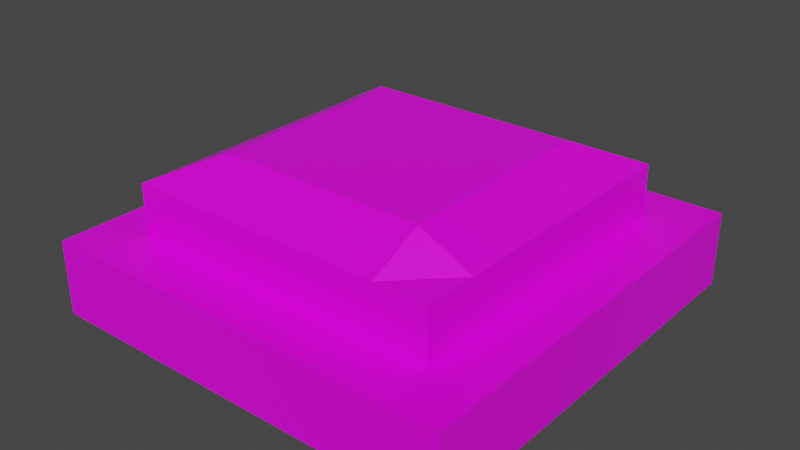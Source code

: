 # Source: arrowButton.blend  (saved by Blender 2.91.10; exported with 4.5.12 LTS)
import bpy
from mathutils import Matrix  # noqa: F401  (used for matrix-valued properties, if any)

bpy.ops.wm.read_factory_settings(use_empty=True)
scene = bpy.context.scene
scene.name = 'Scene'

# ---- collections
col_collection = bpy.data.collections.new('Collection'); scene.collection.children.link(col_collection)

# ---- images (referenced by path relative to the original .blend; pixels are not part of the script)
import os
ASSET_DIR = os.environ.get("B2B_ASSET_DIR", "")  # directory of the original .blend (textures are referenced by path, not embedded)
HERE = os.path.dirname(os.path.abspath(__file__))  # packed textures are extracted next to this script under _unpacked/

def load_image(name, relpath, width, height, colorspace="sRGB"):
    """Load a texture the original file referenced (path relative to the .blend, or extracted next to this script)."""
    p = next((c for c in (os.path.join(HERE, relpath), os.path.join(ASSET_DIR, relpath)) if relpath and os.path.exists(c)), "")
    if p:
        img = bpy.data.images.load(p, check_existing=True)
        img.name = name
    else:  # same state as the original file: an image datablock whose file is absent (Cycles renders it pink)
        img = bpy.data.images.new(name, width, height)
        img.source = "FILE"
        img.filepath = "//" + (relpath or name)
    img.colorspace_settings.name = colorspace
    return img
img_blackarrow_png = load_image('blackarrow.png', 'blackarrow.png', 1024, 1024, 'sRGB')

# ---- materials (node trees are filled in below, after node groups)
mat_material = bpy.data.materials.new('Material')
mat_material.alpha_threshold = 0.0
mat_material.use_transparent_shadow = False
mat_material.line_color = (0.0, 0.0, 0.0, 1.0)

# ---- material node trees
mat_material.use_nodes = True; mat_material.node_tree.nodes.clear()
_N = mat_material.node_tree.nodes; _L = mat_material.node_tree.links
n0 = _N.new('ShaderNodeOutputMaterial'); n0.name = 'Material Output'; n0.location = (300, 300)
n1 = _N.new('ShaderNodeBsdfPrincipled'); n1.name = 'Principled BSDF'; n1.location = (10, 300)
n1.distribution = 'GGX'
n1.subsurface_method = 'BURLEY'
n1.inputs[2].default_value = 0.4
n1.inputs[3].default_value = 1.45
n1.inputs[27].default_value = (0.0, 0.0, 0.0, 1.0)
n1.inputs[28].default_value = 1.0
n2 = _N.new('ShaderNodeTexImage'); n2.name = 'Image Texture'; n2.location = (-410, 157)
n2.image = img_blackarrow_png
_L.new(n1.outputs[0], n0.inputs[0])
_L.new(n2.outputs[0], n1.inputs[0])
n0.is_active_output = True

# ---- world
world_world = bpy.data.worlds.new('World'); scene.world = world_world
world_world.use_nodes = True; world_world.node_tree.nodes.clear()
_N = world_world.node_tree.nodes; _L = world_world.node_tree.links
n0 = _N.new('ShaderNodeOutputWorld'); n0.name = 'World Output'; n0.location = (300, 300)
n1 = _N.new('ShaderNodeBackground'); n1.name = 'Background'; n1.location = (10, 300)
n1.inputs[0].default_value = (0.05088, 0.05088, 0.05088, 1.0)
_L.new(n1.outputs[0], n0.inputs[0])
n0.is_active_output = True
world_world.color = (0.05088, 0.05088, 0.05088)
world_world.use_sun_shadow = False
world_world.sun_shadow_jitter_overblur = 0.0

# ---- meshes
me_cube = bpy.data.meshes.new('Cube')
me_cube.from_pydata([(1.0, 1.0, 1.0), (1.0, 1.0, -1.0), (1.0, -1.0, 1.0), (1.0, -1.0, -1.0), (-1.0, 1.0, 1.0), (-1.0, 1.0, -1.0), (-1.0, -1.0, 1.0), (-1.0, -1.0, -1.0), (-1.0, 0.0, -1.0), (1.0, 0.0, 1.0), (-1.0, 0.0, 1.0), (1.0, 0.0, -1.0), (0.0, 1.0, -1.0), (0.0, -1.0, 1.0), (0.0, -1.0, -1.0), (0.0, 1.0, 1.0), (0.0, 0.0, -1.0), (-1.0, 0.5, 1.0), (1.0, 0.5, -1.0), (-1.0, 0.5, -1.0), (1.0, 0.5, 1.0), (0.0, 0.5, 1.0), (0.0, 0.5, -1.0), (-1.0, -0.5, -1.0), (1.0, -0.5, 1.0), (-1.0, -0.5, 1.0), (1.0, -0.5, -1.0), (0.0, -0.5, -1.0), (-0.5, 1.0, -1.0), (-0.5, -1.0, 1.0), (-0.5, 0.0, -1.0), (-0.5, -1.0, -1.0), (-0.5, 1.0, 1.0), (-0.5, 0.5, -1.0), (-0.5, 0.5, 1.0), (-0.5, -0.5, -1.0), (0.5, -1.0, -1.0), (0.5, 1.0, 1.0), (0.5, 1.0, -1.0), (0.5, -1.0, 1.0), (0.5, 0.0, -1.0), (0.5, 0.5, 1.0), (0.5, 0.5, -1.0), (0.5, -0.5, -1.0), (-0.75, 1.0, -1.0), (-0.75, -1.0, 1.0), (-0.75, 0.0, -1.0), (-0.75, 0.5, -1.0), (-0.75, -0.5, -1.0), (-0.75, -1.0, -1.0), (-0.75, 1.0, 1.0), (-0.75, 0.0, 1.0), (-0.75, 0.5, 1.0), (-0.75, -0.5, 1.0), (-1.0, 0.75, 1.0), (1.0, 0.75, -1.0), (-1.0, 0.75, -1.0), (1.0, 0.75, 1.0), (0.0, 0.75, 1.0), (0.0, 0.75, -1.0), (-0.5, 0.75, 1.0), (-0.5, 0.75, -1.0), (0.5, 0.75, -1.0), (0.5, 0.75, 1.0), (-0.75, 0.75, -1.0), (-0.75, 0.75, 1.0), (0.75, -1.0, -1.0), (0.75, 1.0, 1.0), (0.75, 0.0, 1.0), (0.75, 0.5, 1.0), (0.75, -0.5, 1.0), (0.75, 1.0, -1.0), (0.75, -1.0, 1.0), (0.75, 0.0, -1.0), (0.75, 0.5, -1.0), (0.75, -0.5, -1.0), (0.75, 0.75, 1.0), (0.75, 0.75, -1.0), (-1.0, -0.75, -1.0), (1.0, -0.75, 1.0), (0.0, -0.75, -1.0), (0.0, -0.75, 1.0), (-1.0, -0.75, 1.0), (1.0, -0.75, -1.0), (-0.5, -0.75, -1.0), (-0.5, -0.75, 1.0), (0.5, -0.75, 1.0), (0.5, -0.75, -1.0), (-0.75, -0.75, -1.0), (-0.75, -0.75, 1.0), (0.75, -0.75, 1.0), (0.75, -0.75, -1.0), (-1.0, 0.5, -1.0), (1.0, 0.5, 1.0), (0.0, 0.5, 1.0), (0.0, 0.5, -1.0), (-0.5, 0.5, 1.0), (-0.5, 0.5, -1.0), (0.5, 0.5, -1.0), (0.5, 0.5, 1.0), (-0.75, 0.5, -1.0), (-0.75, 0.5, 1.0), (-1.0, 0.5, 1.0), (1.0, 0.5, -1.0), (0.75, 0.5, 1.0), (0.75, 0.5, -1.0), (-0.5, 0.0, 3.097), (0.0, 0.0, 3.097), (0.0, 0.5, 3.097), (-0.5, 0.5, 3.097), (0.0, -0.5, 3.097), (-0.5, -0.5, 3.097), (-0.75, 0.0, 2.408), (-0.75, 0.5, 2.408), (-0.75, -0.5, 2.408), (0.5, 0.0, 3.097), (0.5, 0.5, 3.097), (0.5, -0.5, 3.097), (-0.75, 0.75, 2.408), (-0.5, 0.75, 2.408), (0.0, 0.75, 2.408), (0.5, 0.75, 2.408), (0.75, 0.0, 2.408), (0.75, 0.5, 2.408), (0.75, -0.5, 2.408), (0.75, 0.75, 2.408), (0.0, -0.75, 2.408), (-0.5, -0.75, 2.408), (0.5, -0.75, 2.408), (-0.75, -0.75, 2.408), (0.75, -0.75, 2.408), (0.0, 0.5, 3.097), (-0.5, 0.5, 3.097), (0.5, 0.5, 3.097), (-0.75, 0.5, 2.408), (0.75, 0.5, 2.408)], [], [(89, 82, 6, 45), (49, 45, 6, 7), (56, 54, 4, 5), (91, 83, 3, 66), (83, 79, 2, 3), (71, 67, 0, 1), (18, 20, 9, 11), (74, 18, 11, 73), (23, 25, 10, 8), (52, 17, 10, 51), (90, 70, 124, 130), (33, 22, 16, 30), (28, 32, 15, 12), (84, 80, 14, 31), (36, 39, 13, 14), (86, 81, 13, 39), (97, 95, 22, 33), (99, 94, 21, 41), (101, 102, 17, 52), (105, 103, 18, 74), (103, 93, 20, 18), (8, 10, 17, 19), (86, 90, 130, 128), (30, 16, 27, 35), (78, 82, 25, 23), (11, 9, 24, 26), (73, 11, 26, 75), (51, 10, 25, 53), (53, 89, 129, 114), (46, 30, 35, 48), (94, 96, 34, 21), (100, 97, 33, 47), (88, 84, 31, 49), (44, 50, 32, 28), (47, 33, 30, 46), (104, 76, 125, 135), (14, 13, 29, 31), (81, 85, 29, 13), (16, 40, 43, 27), (63, 58, 120, 121), (95, 98, 42, 22), (104, 99, 41, 69), (90, 86, 39, 72), (66, 72, 39, 36), (34, 52, 113, 109), (22, 42, 40, 16), (12, 15, 37, 38), (80, 87, 36, 14), (19, 47, 46, 8), (5, 4, 50, 44), (78, 88, 49, 7), (92, 100, 47, 19), (8, 46, 48, 23), (99, 104, 135, 133), (96, 101, 52, 34), (94, 99, 133, 131), (31, 29, 45, 49), (85, 89, 45, 29), (32, 50, 65, 60), (5, 44, 64, 56), (67, 37, 63, 76), (12, 38, 62, 59), (44, 28, 61, 64), (15, 32, 60, 58), (1, 0, 57, 55), (71, 1, 55, 77), (50, 4, 54, 65), (37, 15, 58, 63), (28, 12, 59, 61), (92, 102, 54, 56), (38, 71, 77, 62), (0, 67, 76, 57), (20, 69, 68, 9), (3, 2, 72, 66), (79, 90, 72, 2), (93, 104, 69, 20), (9, 68, 70, 24), (40, 73, 75, 43), (98, 105, 74, 42), (42, 74, 73, 40), (38, 37, 67, 71), (87, 91, 66, 36), (43, 75, 91, 87), (24, 70, 90, 79), (21, 34, 109, 108), (23, 48, 88, 78), (27, 43, 87, 80), (70, 68, 122, 124), (69, 41, 116, 123), (48, 35, 84, 88), (7, 6, 82, 78), (89, 85, 127, 129), (35, 27, 80, 84), (26, 24, 79, 83), (75, 26, 83, 91), (53, 25, 82, 89), (62, 77, 105, 98), (57, 76, 104, 93), (19, 17, 102, 92), (60, 65, 118, 119), (56, 64, 100, 92), (76, 63, 121, 125), (59, 62, 98, 95), (64, 61, 97, 100), (52, 51, 112, 113), (55, 57, 93, 103), (77, 55, 103, 105), (65, 54, 102, 101), (81, 86, 128, 126), (61, 59, 95, 97), (116, 108, 107, 115), (115, 107, 110, 117), (107, 106, 111, 110), (108, 109, 106, 107), (122, 115, 117, 124), (123, 116, 115, 122), (106, 112, 114, 111), (109, 113, 112, 106), (111, 114, 129, 127), (124, 117, 128, 130), (110, 111, 127, 126), (117, 110, 126, 128), (119, 118, 134, 132), (125, 121, 133, 135), (120, 119, 132, 131), (121, 120, 131, 133), (68, 69, 123, 122), (85, 81, 126, 127), (96, 94, 131, 132), (58, 60, 119, 120), (51, 53, 114, 112), (41, 21, 108, 116), (65, 101, 134, 118), (101, 96, 132, 134)])
_uv = me_cube.uv_layers.new(name='UVMap')
_uv.uv.foreach_set('vector', [0.7796, 0.7188, 0.7845, 0.7188, 0.7845, 0.75, 0.7796, 0.75, 0.707, 0.9688, 0.7457, 0.9688, 0.7457, 1.0, 0.707, 1.0, 0.707, 0.2188, 0.7457, 0.2188, 0.7457, 0.25, 0.707, 0.25, 0.3438, 0.7188, 0.375, 0.7188, 0.375, 0.75, 0.3438, 0.75, 0.707, 0.7188, 0.7457, 0.7188, 0.7457, 0.75, 0.707, 0.75, 0.375, 0.4688, 0.625, 0.4688, 0.625, 0.5, 0.375, 0.5, 0.707, 0.5625, 0.7457, 0.5625, 0.7457, 0.625, 0.707, 0.625, 0.3438, 0.5625, 0.375, 0.5625, 0.375, 0.625, 0.3438, 0.625, 0.707, 0.0625, 0.7457, 0.0625, 0.7457, 0.125, 0.707, 0.125, 0.7796, 0.5625, 0.7845, 0.5625, 0.7845, 0.625, 0.7796, 0.625, 0.7506, 0.7188, 0.7506, 0.6875, 0.7506, 0.6875, 0.7506, 0.7188, 0.1875, 0.5625, 0.25, 0.5625, 0.25, 0.625, 0.1875, 0.625, 0.375, 0.3125, 0.625, 0.3125, 0.625, 0.375, 0.375, 0.375, 0.1875, 0.7188, 0.25, 0.7188, 0.25, 0.75, 0.1875, 0.75, 0.707, 0.8125, 0.7457, 0.8125, 0.7457, 0.875, 0.707, 0.875, 0.7554, 0.7188, 0.7651, 0.7188, 0.7651, 0.75, 0.7554, 0.75, 0.1875, 0.5625, 0.25, 0.5625, 0.25, 0.5625, 0.1875, 0.5625, 0.6875, 0.5625, 0.75, 0.5625, 0.75, 0.5625, 0.6875, 0.5625, 0.8438, 0.5625, 0.875, 0.5625, 0.875, 0.5625, 0.8438, 0.5625, 0.3438, 0.5625, 0.375, 0.5625, 0.375, 0.5625, 0.3438, 0.5625, 0.375, 0.5625, 0.625, 0.5625, 0.625, 0.5625, 0.375, 0.5625, 0.707, 0.125, 0.7457, 0.125, 0.7457, 0.1875, 0.707, 0.1875, 0.7554, 0.7188, 0.7506, 0.7188, 0.7506, 0.7188, 0.7554, 0.7188, 0.1875, 0.625, 0.25, 0.625, 0.25, 0.6875, 0.1875, 0.6875, 0.707, 0.03125, 0.7457, 0.03125, 0.7457, 0.0625, 0.707, 0.0625, 0.707, 0.625, 0.7457, 0.625, 0.7457, 0.6875, 0.707, 0.6875, 0.7021, 0.625, 0.707, 0.625, 0.707, 0.6875, 0.7021, 0.6875, 0.7796, 0.625, 0.7845, 0.625, 0.7845, 0.6875, 0.7796, 0.6875, 0.7796, 0.6875, 0.7796, 0.7188, 0.7796, 0.7188, 0.7796, 0.6875, 0.1562, 0.625, 0.1875, 0.625, 0.1875, 0.6875, 0.1562, 0.6875, 0.75, 0.5625, 0.8125, 0.5625, 0.8125, 0.5625, 0.75, 0.5625, 0.1562, 0.5625, 0.1875, 0.5625, 0.1875, 0.5625, 0.1562, 0.5625, 0.1562, 0.7188, 0.1875, 0.7188, 0.1875, 0.75, 0.1562, 0.75, 0.375, 0.2812, 0.625, 0.2812, 0.625, 0.3125, 0.375, 0.3125, 0.1562, 0.5625, 0.1875, 0.5625, 0.1875, 0.625, 0.1562, 0.625, 0.7506, 0.5625, 0.7506, 0.5312, 0.7506, 0.5312, 0.7506, 0.5625, 0.707, 0.875, 0.7457, 0.875, 0.7457, 0.9375, 0.707, 0.9375, 0.7651, 0.7188, 0.7748, 0.7188, 0.7748, 0.75, 0.7651, 0.75, 0.25, 0.625, 0.3125, 0.625, 0.3125, 0.6875, 0.25, 0.6875, 0.7554, 0.5312, 0.7651, 0.5312, 0.7651, 0.5312, 0.7554, 0.5312, 0.25, 0.5625, 0.3125, 0.5625, 0.3125, 0.5625, 0.25, 0.5625, 0.6562, 0.5625, 0.6875, 0.5625, 0.6875, 0.5625, 0.6562, 0.5625, 0.7506, 0.7188, 0.7554, 0.7188, 0.7554, 0.75, 0.7506, 0.75, 0.707, 0.7812, 0.7457, 0.7812, 0.7457, 0.8125, 0.707, 0.8125, 0.8125, 0.5625, 0.8438, 0.5625, 0.8438, 0.5625, 0.8125, 0.5625, 0.25, 0.5625, 0.3125, 0.5625, 0.3125, 0.625, 0.25, 0.625, 0.375, 0.375, 0.625, 0.375, 0.625, 0.4375, 0.375, 0.4375, 0.25, 0.7188, 0.3125, 0.7188, 0.3125, 0.75, 0.25, 0.75, 0.125, 0.5625, 0.1562, 0.5625, 0.1562, 0.625, 0.125, 0.625, 0.375, 0.25, 0.625, 0.25, 0.625, 0.2812, 0.375, 0.2812, 0.125, 0.7188, 0.1562, 0.7188, 0.1562, 0.75, 0.125, 0.75, 0.125, 0.5625, 0.1562, 0.5625, 0.1562, 0.5625, 0.125, 0.5625, 0.125, 0.625, 0.1562, 0.625, 0.1562, 0.6875, 0.125, 0.6875, 0.6875, 0.5625, 0.6562, 0.5625, 0.6562, 0.5625, 0.6875, 0.5625, 0.8125, 0.5625, 0.8438, 0.5625, 0.8438, 0.5625, 0.8125, 0.5625, 0.75, 0.5625, 0.6875, 0.5625, 0.6875, 0.5625, 0.75, 0.5625, 0.707, 0.9375, 0.7457, 0.9375, 0.7457, 0.9688, 0.707, 0.9688, 0.7748, 0.7188, 0.7796, 0.7188, 0.7796, 0.75, 0.7748, 0.75, 0.7748, 0.5, 0.7796, 0.5, 0.7796, 0.5312, 0.7748, 0.5312, 0.125, 0.5, 0.1562, 0.5, 0.1562, 0.5312, 0.125, 0.5312, 0.7506, 0.5, 0.7554, 0.5, 0.7554, 0.5312, 0.7506, 0.5312, 0.25, 0.5, 0.3125, 0.5, 0.3125, 0.5312, 0.25, 0.5312, 0.1562, 0.5, 0.1875, 0.5, 0.1875, 0.5312, 0.1562, 0.5312, 0.7651, 0.5, 0.7748, 0.5, 0.7748, 0.5312, 0.7651, 0.5312, 0.707, 0.5, 0.7457, 0.5, 0.7457, 0.5312, 0.707, 0.5312, 0.3438, 0.5, 0.375, 0.5, 0.375, 0.5312, 0.3438, 0.5312, 0.7796, 0.5, 0.7845, 0.5, 0.7845, 0.5312, 0.7796, 0.5312, 0.7554, 0.5, 0.7651, 0.5, 0.7651, 0.5312, 0.7554, 0.5312, 0.1875, 0.5, 0.25, 0.5, 0.25, 0.5312, 0.1875, 0.5312, 0.707, 0.1875, 0.7457, 0.1875, 0.7457, 0.2188, 0.707, 0.2188, 0.3125, 0.5, 0.3438, 0.5, 0.3438, 0.5312, 0.3125, 0.5312, 0.7457, 0.5, 0.7506, 0.5, 0.7506, 0.5312, 0.7457, 0.5312, 0.7457, 0.5625, 0.7506, 0.5625, 0.7506, 0.625, 0.7457, 0.625, 0.707, 0.75, 0.7457, 0.75, 0.7457, 0.7812, 0.707, 0.7812, 0.7457, 0.7188, 0.7506, 0.7188, 0.7506, 0.75, 0.7457, 0.75, 0.625, 0.5625, 0.6562, 0.5625, 0.6562, 0.5625, 0.625, 0.5625, 0.7457, 0.625, 0.7506, 0.625, 0.7506, 0.6875, 0.7457, 0.6875, 0.3125, 0.625, 0.3438, 0.625, 0.3438, 0.6875, 0.3125, 0.6875, 0.3125, 0.5625, 0.3438, 0.5625, 0.3438, 0.5625, 0.3125, 0.5625, 0.3125, 0.5625, 0.3438, 0.5625, 0.3438, 0.625, 0.3125, 0.625, 0.707, 0.4375, 0.7457, 0.4375, 0.7457, 0.4688, 0.707, 0.4688, 0.3125, 0.7188, 0.3438, 0.7188, 0.3438, 0.75, 0.3125, 0.75, 0.3125, 0.6875, 0.3438, 0.6875, 0.3438, 0.7188, 0.3125, 0.7188, 0.7457, 0.6875, 0.7506, 0.6875, 0.7506, 0.7188, 0.7457, 0.7188, 0.75, 0.5625, 0.8125, 0.5625, 0.8125, 0.5625, 0.75, 0.5625, 0.125, 0.6875, 0.1562, 0.6875, 0.1562, 0.7188, 0.125, 0.7188, 0.25, 0.6875, 0.3125, 0.6875, 0.3125, 0.7188, 0.25, 0.7188, 0.7506, 0.6875, 0.7506, 0.625, 0.7506, 0.625, 0.7506, 0.6875, 0.6562, 0.5625, 0.6875, 0.5625, 0.6875, 0.5625, 0.6562, 0.5625, 0.1562, 0.6875, 0.1875, 0.6875, 0.1875, 0.7188, 0.1562, 0.7188, 0.707, 0.0, 0.7457, 0.0, 0.7457, 0.03125, 0.707, 0.03125, 0.7796, 0.7188, 0.7748, 0.7188, 0.7748, 0.7188, 0.7796, 0.7188, 0.1875, 0.6875, 0.25, 0.6875, 0.25, 0.7188, 0.1875, 0.7188, 0.707, 0.6875, 0.7457, 0.6875, 0.7457, 0.7188, 0.707, 0.7188, 0.3438, 0.6875, 0.375, 0.6875, 0.375, 0.7188, 0.3438, 0.7188, 0.7796, 0.6875, 0.7845, 0.6875, 0.7845, 0.7188, 0.7796, 0.7188, 0.3125, 0.5312, 0.3438, 0.5312, 0.3438, 0.5625, 0.3125, 0.5625, 0.7457, 0.5312, 0.7506, 0.5312, 0.7506, 0.5625, 0.7457, 0.5625, 0.375, 0.1875, 0.625, 0.1875, 0.625, 0.1875, 0.375, 0.1875, 0.7748, 0.5312, 0.7796, 0.5312, 0.7796, 0.5312, 0.7748, 0.5312, 0.125, 0.5312, 0.1562, 0.5312, 0.1562, 0.5625, 0.125, 0.5625, 0.7506, 0.5312, 0.7554, 0.5312, 0.7554, 0.5312, 0.7506, 0.5312, 0.25, 0.5312, 0.3125, 0.5312, 0.3125, 0.5625, 0.25, 0.5625, 0.1562, 0.5312, 0.1875, 0.5312, 0.1875, 0.5625, 0.1562, 0.5625, 0.7796, 0.5625, 0.7796, 0.625, 0.7796, 0.625, 0.7796, 0.5625, 0.707, 0.5312, 0.7457, 0.5312, 0.7457, 0.5625, 0.707, 0.5625, 0.3438, 0.5312, 0.375, 0.5312, 0.375, 0.5625, 0.3438, 0.5625, 0.7796, 0.5312, 0.7845, 0.5312, 0.7845, 0.5625, 0.7796, 0.5625, 0.7651, 0.7188, 0.7554, 0.7188, 0.7554, 0.7188, 0.7651, 0.7188, 0.1875, 0.5312, 0.25, 0.5312, 0.25, 0.5625, 0.1875, 0.5625, 0.2032, 0.09644, 0.4697, 0.09644, 0.4697, 0.539, 0.2032, 0.539, 0.2032, 0.539, 0.4697, 0.539, 0.4697, 0.9981, 0.2032, 0.9981, 0.4697, 0.539, 0.7362, 0.539, 0.7362, 0.9981, 0.4697, 0.9981, 0.4697, 0.09644, 0.7362, 0.09644, 0.7362, 0.539, 0.4697, 0.539, 0.7506, 0.625, 0.7554, 0.625, 0.7554, 0.6875, 0.7506, 0.6875, 0.7506, 0.5625, 0.7554, 0.5625, 0.7554, 0.625, 0.7506, 0.625, 0.7748, 0.625, 0.7796, 0.625, 0.7796, 0.6875, 0.7748, 0.6875, 0.7748, 0.5625, 0.7796, 0.5625, 0.7796, 0.625, 0.7748, 0.625, 0.7748, 0.6875, 0.7796, 0.6875, 0.7796, 0.7188, 0.7748, 0.7188, 0.7506, 0.6875, 0.7554, 0.6875, 0.7554, 0.7188, 0.7506, 0.7188, 0.7651, 0.6875, 0.7748, 0.6875, 0.7748, 0.7188, 0.7651, 0.7188, 0.7554, 0.6875, 0.7651, 0.6875, 0.7651, 0.7188, 0.7554, 0.7188, 0.7748, 0.5312, 0.7796, 0.5312, 0.7796, 0.5625, 0.7748, 0.5625, 0.7506, 0.5312, 0.7554, 0.5312, 0.7554, 0.5625, 0.7506, 0.5625, 0.7651, 0.5312, 0.7748, 0.5312, 0.7748, 0.5625, 0.7651, 0.5625, 0.7554, 0.5312, 0.7651, 0.5312, 0.7651, 0.5625, 0.7554, 0.5625, 0.7506, 0.625, 0.7506, 0.5625, 0.7506, 0.5625, 0.7506, 0.625, 0.7748, 0.7188, 0.7651, 0.7188, 0.7651, 0.7188, 0.7748, 0.7188, 0.7748, 0.5625, 0.7651, 0.5625, 0.7651, 0.5625, 0.7748, 0.5625, 0.7651, 0.5312, 0.7748, 0.5312, 0.7748, 0.5312, 0.7651, 0.5312, 0.7796, 0.625, 0.7796, 0.6875, 0.7796, 0.6875, 0.7796, 0.625, 0.7554, 0.5625, 0.7651, 0.5625, 0.7651, 0.5625, 0.7554, 0.5625, 0.7796, 0.5312, 0.7796, 0.5625, 0.7796, 0.5625, 0.7796, 0.5312, 0.8438, 0.5625, 0.8125, 0.5625, 0.8125, 0.5625, 0.8438, 0.5625])
me_cube.materials.append(mat_material)
me_cube.use_remesh_preserve_volume = False
me_cube.use_remesh_preserve_attributes = False
me_cube.use_mirror_vertex_groups = False
me_cube.update()

# ---- objects
ob_cube = bpy.data.objects.new('Cube', me_cube)

# ---- transforms, parenting, visibility, modifiers, constraints
ob_cube.location = (0.0, 0.0, 0.0)
ob_cube.scale = (0.8959, 0.8959, 0.1583)
ob_cube.lock_rotations_4d = False
ob_cube.empty_display_type = 'ARROWS'
ob_cube.lineart.crease_threshold = 0.0

# ---- collection membership
col_collection.objects.link(ob_cube)

# ---- scene / render settings (as saved in the file)
scene.frame_start = 1; scene.frame_end = 250; scene.frame_set(1)
scene.render.engine = 'BLENDER_EEVEE_NEXT'
scene.cycles.use_denoising = False
scene.cycles.samples = 128
scene.cycles.sampling_pattern = 'TABULATED_SOBOL'
scene.cycles.use_adaptive_sampling = False
scene.cycles.use_light_tree = False
scene.view_settings.view_transform = 'Filmic'
bpy.context.view_layer.update()

# ---- added for rendering (the .blend has no active camera and no usable light): camera, sun
cam_auto = bpy.data.cameras.new('AutoCamera')
cam_auto.lens = 50.0
cam_auto.sensor_width = 36.0
cam_auto.clip_end = 1000.0
ob_auto_camera = bpy.data.objects.new('AutoCamera', cam_auto)
scene.collection.objects.link(ob_auto_camera)
ob_auto_camera.location = (2.42012, -2.90415, 2.1021)
ob_auto_camera.rotation_euler = (1.09748, -7.21219e-08, 0.694738)
scene.camera = ob_auto_camera
light_auto_sun = bpy.data.lights.new('AutoSun', 'SUN')
light_auto_sun.energy = 3.0
light_auto_sun.angle = 0.0523599
ob_auto_sun = bpy.data.objects.new('AutoSun', light_auto_sun)
scene.collection.objects.link(ob_auto_sun)
ob_auto_sun.rotation_euler = (0.872665, 0.174533, 0.523599)
bpy.context.view_layer.update()
